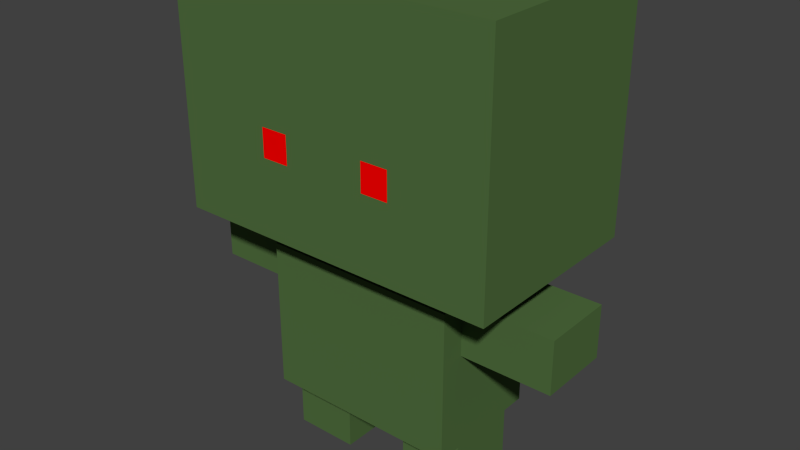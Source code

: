 # Source: zombie.blend  (saved by Blender 2.75.0; exported with 4.5.12 LTS)
import bpy
from mathutils import Matrix  # noqa: F401  (used for matrix-valued properties, if any)

bpy.ops.wm.read_factory_settings(use_empty=True)
scene = bpy.context.scene
scene.name = 'Scene'

# ---- collections
col_collection_1 = bpy.data.collections.new('Collection 1'); scene.collection.children.link(col_collection_1)

# ---- materials (node trees are filled in below, after node groups)
mat_body = bpy.data.materials.new('body')
mat_body.alpha_threshold = 0.0
mat_body.use_transparent_shadow = False
mat_body.diffuse_color = (0.08249, 0.1574, 0.04968, 1.0)
mat_body.roughness = 0.5
mat_body.specular_intensity = 0.0
mat_body.line_color = (0.0, 0.0, 0.0, 1.0)
mat_eye = bpy.data.materials.new('eye')
mat_eye.alpha_threshold = 0.0
mat_eye.use_transparent_shadow = False
mat_eye.diffuse_color = (1.0, 0.0, 0.0, 1.0)
mat_eye.roughness = 0.5
mat_eye.specular_intensity = 0.0

# ---- material node trees

# ---- world
world_world = bpy.data.worlds.new('World'); scene.world = world_world
world_world.color = (0.05088, 0.05088, 0.05088)
world_world.use_sun_shadow = False
world_world.sun_shadow_jitter_overblur = 0.0
world_world.cycles.sampling_method = 'MANUAL'
world_world.cycles.sample_map_resolution = 256

# ---- meshes
me_cube = bpy.data.meshes.new('Cube')
me_cube.from_pydata([(0.5374, 0.3203, 0.8134), (0.5374, -0.3203, 0.8134), (0.5374, 0.3203, 1.601), (0.5374, -0.3203, 1.601), (0.1344, 0.1068, 0.7134), (0.1344, 0.3203, 0.8134), (0.1344, -0.3203, 0.8134), (0.1344, 0.3203, 1.601), (0.1344, -0.3203, 1.601), (0.5374, 0.1068, 0.8134), (0.5374, -0.1068, 0.8134), (0.5374, 0.1068, 1.601), (0.5374, -0.1068, 1.601), (0.1344, -0.1068, 0.8134), (0.1344, 0.1068, 0.8134), (0.1344, 0.1068, 1.601), (0.1344, -0.1068, 1.601), (0.1344, -0.1068, 0.7134), (0.324, 0.2001, 0.7134), (0.324, -0.2001, 0.7134), (0.324, 0.2001, 0.2134), (0.324, -0.2001, 0.2134), (0.06718, 0.3203, 0.8134), (0.06718, 0.3203, 1.601), (0.06718, -0.3203, 1.601), (0.06718, 0.1068, 0.7134), (0.06718, 0.1068, 1.601), (0.06718, -0.1068, 1.601), (0.06718, -0.1068, 0.7134), (0.06718, -0.1068, 0.8134), (0.06718, -0.3203, 0.8134), (0.06718, 0.1068, 0.8134), (0.112, 0.2001, 0.7134), (0.112, -0.2001, 0.7134), (0.112, 0.2001, 0.2134), (0.112, -0.2001, 0.2134), (0.324, -0.2001, 0.5384), (0.324, 0.2001, 0.5384), (0.112, 0.2001, 0.5384), (0.112, -0.2001, 0.5384), (0.5374, 0.04983, 0.8134), (0.5374, -0.04983, 0.8134), (0.5374, 0.04983, 1.601), (0.5374, -0.04983, 1.601), (0.1344, -0.04983, 0.8134), (0.1344, 0.04983, 0.8134), (0.1344, 0.04983, 1.601), (0.1344, -0.04983, 1.601), (0.1344, -0.04983, 0.7134), (0.1344, 0.04983, 0.7134), (0.324, -0.1196, 0.7134), (0.324, 0.1196, 0.7134), (0.324, -0.1196, 0.2134), (0.324, 0.1196, 0.2134), (0.112, -0.1196, 0.2134), (0.112, 0.1196, 0.2134), (0.06718, 0.04983, 1.601), (0.06718, -0.04983, 1.601), (0.324, -0.1196, 0.5384), (0.324, 0.1196, 0.5384), (0.624, -0.1196, 0.7134), (0.624, 0.1196, 0.7134), (0.624, -0.1196, 0.5384), (0.624, 0.1196, 0.5384), (0.324, -0.1196, 0.003362), (0.324, 0.1196, 0.003362), (0.112, -0.1196, 0.003362), (0.112, 0.1196, 0.003362), (0.224, 0.3203, 0.8134), (0.224, -0.3203, 0.8134), (0.224, 0.3203, 1.601), (0.224, -0.3203, 1.601), (0.224, 0.1068, 1.601), (0.224, -0.1068, 1.601), (0.224, 0.1068, 0.8134), (0.224, -0.1068, 0.8134), (0.224, 0.04983, 0.8134), (0.224, -0.04983, 0.8134), (0.224, 0.04983, 1.601), (0.224, -0.04983, 1.601), (0.5374, 0.3203, 1.157), (0.5374, -0.3203, 1.157), (0.1344, -0.3203, 1.157), (0.1344, 0.3203, 1.157), (0.5374, 0.1068, 1.157), (0.5374, -0.1068, 1.157), (0.06718, -0.3203, 1.157), (0.06718, 0.3203, 1.157), (0.5374, 0.04983, 1.157), (0.5374, -0.04983, 1.157), (0.224, 0.3203, 1.157), (0.224, -0.3203, 1.157), (0.1344, -0.3203, 1.064), (0.5374, 0.1068, 1.064), (0.5374, -0.1068, 1.064), (0.06718, -0.3203, 1.064), (0.5374, 0.04983, 1.064), (0.5374, -0.04983, 1.064), (0.224, -0.3203, 1.064), (0.5374, 0.3203, 1.064), (0.5374, -0.3203, 1.064), (0.1344, 0.3203, 1.064), (0.06718, 0.3203, 1.064), (0.224, 0.3203, 1.064), (-0.5374, 0.3203, 0.8134), (-0.5374, -0.3203, 0.8134), (-0.5374, 0.3203, 1.601), (-0.5374, -0.3203, 1.601), (0.0, 0.3203, 0.8134), (-0.1344, 0.1068, 0.7134), (0.0, 0.3203, 1.601), (0.0, -0.3203, 1.601), (-0.1344, 0.3203, 0.8134), (-0.1344, -0.3203, 0.8134), (-0.1344, 0.3203, 1.601), (-0.1344, -0.3203, 1.601), (-0.5374, 0.1068, 0.8134), (-0.5374, -0.1068, 0.8134), (-0.5374, 0.1068, 1.601), (-0.5374, -0.1068, 1.601), (0.0, 0.1068, 1.601), (0.0, -0.1068, 1.601), (-0.1344, -0.1068, 0.8134), (-0.1344, 0.1068, 0.8134), (-0.1344, 0.1068, 1.601), (-0.1344, -0.1068, 1.601), (-0.1344, -0.1068, 0.7134), (0.0, -0.3203, 0.8134), (0.0, -0.1068, 0.8134), (0.0, 0.1068, 0.8134), (0.0, -0.1068, 0.7134), (0.0, 0.1068, 0.7134), (-0.324, 0.2001, 0.7134), (-0.324, -0.2001, 0.7134), (0.0, -0.2001, 0.7134), (0.0, 0.2001, 0.7134), (-0.324, 0.2001, 0.2134), (-0.324, -0.2001, 0.2134), (0.0, -0.2001, 0.2134), (0.0, 0.2001, 0.2134), (-0.06718, 0.3203, 0.8134), (-0.06718, 0.3203, 1.601), (-0.06718, -0.3203, 1.601), (-0.06718, 0.1068, 0.7134), (-0.06718, 0.1068, 1.601), (-0.06718, -0.1068, 1.601), (-0.06718, -0.1068, 0.7134), (-0.06718, -0.1068, 0.8134), (-0.06718, -0.3203, 0.8134), (-0.06718, 0.1068, 0.8134), (-0.112, 0.2001, 0.7134), (-0.112, -0.2001, 0.7134), (-0.112, 0.2001, 0.2134), (-0.112, -0.2001, 0.2134), (-0.324, -0.2001, 0.5384), (-0.324, 0.2001, 0.5384), (0.0, -0.2001, 0.5384), (0.0, 0.2001, 0.5384), (-0.112, 0.2001, 0.5384), (-0.112, -0.2001, 0.5384), (-0.5374, 0.04983, 0.8134), (-0.5374, -0.04983, 0.8134), (-0.5374, 0.04983, 1.601), (-0.5374, -0.04983, 1.601), (0.0, 0.04983, 1.601), (0.0, -0.04983, 1.601), (-0.1344, -0.04983, 0.8134), (-0.1344, 0.04983, 0.8134), (-0.1344, 0.04983, 1.601), (-0.1344, -0.04983, 1.601), (-0.1344, -0.04983, 0.7134), (-0.1344, 0.04983, 0.7134), (-0.324, -0.1196, 0.7134), (-0.324, 0.1196, 0.7134), (-0.324, -0.1196, 0.2134), (-0.324, 0.1196, 0.2134), (0.0, 0.1196, 0.2134), (0.0, -0.1196, 0.2134), (-0.112, -0.1196, 0.2134), (-0.112, 0.1196, 0.2134), (-0.06718, 0.04983, 1.601), (-0.06718, -0.04983, 1.601), (-0.324, -0.1196, 0.5384), (-0.324, 0.1196, 0.5384), (-0.624, -0.1196, 0.7134), (-0.624, 0.1196, 0.7134), (-0.624, -0.1196, 0.5384), (-0.624, 0.1196, 0.5384), (-0.324, -0.1196, 0.003362), (-0.324, 0.1196, 0.003362), (-0.112, -0.1196, 0.003362), (-0.112, 0.1196, 0.003362), (-0.224, 0.3203, 0.8134), (-0.224, -0.3203, 0.8134), (-0.224, 0.3203, 1.601), (-0.224, -0.3203, 1.601), (-0.224, 0.1068, 1.601), (-0.224, -0.1068, 1.601), (-0.224, 0.1068, 0.8134), (-0.224, -0.1068, 0.8134), (-0.224, 0.04983, 0.8134), (-0.224, -0.04983, 0.8134), (-0.224, 0.04983, 1.601), (-0.224, -0.04983, 1.601), (-0.5374, 0.3203, 1.157), (-0.5374, -0.3203, 1.157), (0.0, 0.3203, 1.157), (-0.1344, -0.3203, 1.157), (-0.1344, 0.3203, 1.157), (-0.5374, 0.1068, 1.157), (-0.5374, -0.1068, 1.157), (0.0, -0.3203, 1.157), (-0.06718, -0.3203, 1.157), (-0.06718, 0.3203, 1.157), (-0.5374, 0.04983, 1.157), (-0.5374, -0.04983, 1.157), (-0.224, 0.3203, 1.157), (-0.224, -0.3203, 1.157), (-0.1344, -0.3203, 1.064), (-0.5374, 0.1068, 1.064), (-0.5374, -0.1068, 1.064), (0.0, -0.3203, 1.064), (-0.06718, -0.3203, 1.064), (-0.5374, 0.04983, 1.064), (-0.5374, -0.04983, 1.064), (-0.224, -0.3203, 1.064), (-0.5374, 0.3203, 1.064), (-0.5374, -0.3203, 1.064), (0.0, 0.3203, 1.064), (-0.1344, 0.3203, 1.064), (-0.06718, 0.3203, 1.064), (-0.224, 0.3203, 1.064)], [], [(85, 12, 3, 81), (102, 22, 108, 228), (29, 128, 130, 28), (27, 121, 111, 24), (75, 69, 6, 13), (73, 16, 8, 71), (91, 71, 8, 82), (103, 68, 5, 101), (70, 7, 15, 72), (79, 47, 16, 73), (68, 74, 14, 5), (77, 75, 13, 44), (23, 110, 120, 26), (57, 165, 121, 27), (80, 2, 11, 84), (89, 43, 12, 85), (29, 30, 127, 128), (31, 14, 4, 25), (86, 24, 111, 211), (22, 31, 129, 108), (44, 13, 17, 48), (48, 17, 19, 50), (28, 130, 134, 33), (25, 4, 18, 32), (58, 36, 21, 52), (39, 156, 138, 35), (38, 37, 20, 34), (54, 35, 138, 177), (52, 21, 35, 54), (157, 38, 34, 139), (36, 39, 35, 21), (131, 25, 32, 135), (17, 28, 33, 19), (5, 14, 31, 22), (82, 8, 24, 86), (129, 31, 25, 131), (13, 6, 30, 29), (47, 57, 27, 16), (7, 23, 26, 15), (16, 27, 24, 8), (13, 29, 28, 17), (101, 5, 22, 102), (19, 33, 39, 36), (135, 32, 38, 157), (32, 18, 37, 38), (33, 134, 156, 39), (50, 19, 36, 58), (18, 51, 59, 37), (51, 50, 60, 61), (15, 26, 56, 46), (46, 56, 57, 47), (20, 53, 55, 34), (54, 55, 67, 66), (34, 55, 176, 139), (55, 54, 177, 176), (37, 59, 53, 20), (59, 58, 52, 53), (4, 49, 51, 18), (49, 48, 50, 51), (14, 45, 49, 4), (45, 44, 48, 49), (84, 11, 42, 88), (88, 42, 43, 89), (26, 120, 164, 56), (56, 164, 165, 57), (74, 76, 45, 14), (76, 77, 44, 45), (72, 15, 46, 78), (78, 46, 47, 79), (61, 60, 62, 63), (59, 51, 61, 63), (50, 58, 62, 60), (58, 59, 63, 62), (65, 64, 66, 67), (55, 53, 65, 67), (53, 52, 64, 65), (52, 54, 66, 64), (42, 78, 79, 43), (11, 72, 78, 42), (40, 41, 77, 76), (9, 40, 76, 74), (41, 10, 75, 77), (0, 9, 74, 68), (43, 79, 73, 12), (2, 70, 72, 11), (99, 0, 68, 103), (81, 3, 71, 91), (12, 73, 71, 3), (10, 1, 69, 75), (100, 81, 91, 98), (2, 80, 90, 70), (96, 88, 89, 97), (93, 84, 88, 96), (7, 83, 87, 23), (92, 82, 86, 95), (95, 86, 211, 221), (97, 89, 85, 94), (99, 80, 84, 93), (70, 90, 83, 7), (98, 91, 82, 92), (23, 87, 206, 110), (94, 85, 81, 100), (10, 94, 100, 1), (69, 98, 92, 6), (0, 99, 93, 9), (41, 97, 94, 10), (30, 95, 221, 127), (6, 92, 95, 30), (9, 93, 96, 40), (40, 96, 97, 41), (1, 100, 98, 69), (80, 99, 103, 90), (83, 101, 102, 87), (90, 103, 101, 83), (87, 102, 228, 206), (210, 205, 107, 119), (230, 228, 108, 140), (147, 146, 130, 128), (145, 142, 111, 121), (199, 122, 113, 193), (197, 195, 115, 125), (217, 207, 115, 195), (231, 229, 112, 192), (194, 196, 124, 114), (203, 197, 125, 169), (192, 112, 123, 198), (201, 166, 122, 199), (141, 144, 120, 110), (181, 145, 121, 165), (204, 209, 118, 106), (215, 210, 119, 163), (147, 128, 127, 148), (149, 143, 109, 123), (212, 211, 111, 142), (140, 108, 129, 149), (166, 170, 126, 122), (170, 172, 133, 126), (146, 151, 134, 130), (143, 150, 132, 109), (182, 174, 137, 154), (159, 153, 138, 156), (158, 152, 136, 155), (178, 177, 138, 153), (174, 178, 153, 137), (157, 139, 152, 158), (154, 137, 153, 159), (131, 135, 150, 143), (126, 133, 151, 146), (112, 140, 149, 123), (207, 212, 142, 115), (129, 131, 143, 149), (122, 147, 148, 113), (169, 125, 145, 181), (114, 124, 144, 141), (125, 115, 142, 145), (122, 126, 146, 147), (229, 230, 140, 112), (133, 154, 159, 151), (135, 157, 158, 150), (150, 158, 155, 132), (151, 159, 156, 134), (172, 182, 154, 133), (132, 155, 183, 173), (173, 185, 184, 172), (124, 168, 180, 144), (168, 169, 181, 180), (136, 152, 179, 175), (178, 190, 191, 179), (152, 139, 176, 179), (179, 176, 177, 178), (155, 136, 175, 183), (183, 175, 174, 182), (109, 132, 173, 171), (171, 173, 172, 170), (123, 109, 171, 167), (167, 171, 170, 166), (209, 214, 162, 118), (214, 215, 163, 162), (144, 180, 164, 120), (180, 181, 165, 164), (198, 123, 167, 200), (200, 167, 166, 201), (196, 202, 168, 124), (202, 203, 169, 168), (185, 187, 186, 184), (183, 187, 185, 173), (172, 184, 186, 182), (182, 186, 187, 183), (189, 191, 190, 188), (179, 191, 189, 175), (175, 189, 188, 174), (174, 188, 190, 178), (162, 163, 203, 202), (118, 162, 202, 196), (160, 200, 201, 161), (116, 198, 200, 160), (161, 201, 199, 117), (104, 192, 198, 116), (163, 119, 197, 203), (106, 118, 196, 194), (226, 231, 192, 104), (205, 217, 195, 107), (119, 107, 195, 197), (117, 199, 193, 105), (227, 225, 217, 205), (106, 194, 216, 204), (223, 224, 215, 214), (219, 223, 214, 209), (114, 141, 213, 208), (218, 222, 212, 207), (222, 221, 211, 212), (224, 220, 210, 215), (226, 219, 209, 204), (194, 114, 208, 216), (225, 218, 207, 217), (141, 110, 206, 213), (220, 227, 205, 210), (117, 105, 227, 220), (193, 113, 218, 225), (104, 116, 219, 226), (161, 117, 220, 224), (148, 127, 221, 222), (113, 148, 222, 218), (116, 160, 223, 219), (160, 161, 224, 223), (105, 193, 225, 227), (204, 216, 231, 226), (208, 213, 230, 229), (216, 208, 229, 231), (213, 206, 228, 230)])
me_cube.polygons.foreach_set('material_index', [0, 0, 0, 0, 0, 0, 0, 0, 0, 0, 0, 0, 0, 0, 0, 0, 0, 0, 0, 0, 0, 0, 0, 0, 0, 0, 0, 0, 0, 0, 0, 0, 0, 0, 0, 0, 0, 0, 0, 0, 0, 0, 0, 0, 0, 0, 0, 0, 0, 0, 0, 0, 0, 0, 0, 0, 0, 0, 0, 0, 0, 0, 0, 0, 0, 0, 0, 0, 0, 0, 0, 0, 0, 0, 0, 0, 0, 0, 0, 0, 0, 0, 0, 0, 0, 0, 0, 0, 0, 0, 0, 0, 0, 0, 0, 0, 0, 0, 0, 1, 0, 0, 0, 0, 0, 0, 0, 0, 0, 0, 0, 0, 0, 0, 0, 0, 0, 0, 0, 0, 0, 0, 0, 0, 0, 0, 0, 0, 0, 0, 0, 0, 0, 0, 0, 0, 0, 0, 0, 0, 0, 0, 0, 0, 0, 0, 0, 0, 0, 0, 0, 0, 0, 0, 0, 0, 0, 0, 0, 0, 0, 0, 0, 0, 0, 0, 0, 0, 0, 0, 0, 0, 0, 0, 0, 0, 0, 0, 0, 0, 0, 0, 0, 0, 0, 0, 0, 0, 0, 0, 0, 0, 0, 0, 0, 0, 0, 0, 0, 0, 0, 0, 0, 0, 0, 0, 0, 0, 0, 0, 0, 0, 0, 0, 1, 0, 0, 0, 0, 0, 0, 0, 0, 0, 0, 0, 0, 0, 0, 0])
_ca = me_cube.color_attributes.new('Col', 'BYTE_COLOR', 'CORNER')
_ca.data.foreach_set('color', [1.0, 1.0, 1.0, 1.0, 1.0, 1.0, 1.0, 1.0, 1.0, 1.0, 1.0, 1.0, 1.0, 1.0, 1.0, 1.0, 1.0, 1.0, 1.0, 1.0, 1.0, 1.0, 1.0, 1.0, 1.0, 1.0, 1.0, 1.0, 1.0, 1.0, 1.0, 1.0, 1.0, 1.0, 1.0, 1.0, 1.0, 1.0, 1.0, 1.0, 1.0, 1.0, 1.0, 1.0, 1.0, 1.0, 1.0, 1.0, 1.0, 1.0, 1.0, 1.0, 1.0, 1.0, 1.0, 1.0, 1.0, 1.0, 1.0, 1.0, 1.0, 1.0, 1.0, 1.0, 1.0, 1.0, 1.0, 1.0, 1.0, 1.0, 1.0, 1.0, 1.0, 1.0, 1.0, 1.0, 1.0, 1.0, 1.0, 1.0, 1.0, 1.0, 1.0, 1.0, 1.0, 1.0, 1.0, 1.0, 1.0, 1.0, 1.0, 1.0, 1.0, 1.0, 1.0, 1.0, 1.0, 1.0, 1.0, 1.0, 1.0, 1.0, 1.0, 1.0, 1.0, 1.0, 1.0, 1.0, 1.0, 1.0, 1.0, 1.0, 1.0, 1.0, 1.0, 1.0, 1.0, 1.0, 1.0, 1.0, 1.0, 1.0, 1.0, 1.0, 1.0, 1.0, 1.0, 1.0, 1.0, 1.0, 1.0, 1.0, 1.0, 1.0, 1.0, 1.0, 1.0, 1.0, 1.0, 1.0, 1.0, 1.0, 1.0, 1.0, 1.0, 1.0, 1.0, 1.0, 1.0, 1.0, 1.0, 1.0, 1.0, 1.0, 1.0, 1.0, 1.0, 1.0, 1.0, 1.0, 1.0, 1.0, 1.0, 1.0, 1.0, 1.0, 1.0, 1.0, 1.0, 1.0, 1.0, 1.0, 1.0, 1.0, 1.0, 1.0, 1.0, 1.0, 1.0, 1.0, 1.0, 1.0, 1.0, 1.0, 1.0, 1.0, 1.0, 1.0, 1.0, 1.0, 1.0, 1.0, 1.0, 1.0, 1.0, 1.0, 1.0, 1.0, 1.0, 1.0, 1.0, 1.0, 1.0, 1.0, 1.0, 1.0, 1.0, 1.0, 1.0, 1.0, 1.0, 1.0, 1.0, 1.0, 1.0, 1.0, 1.0, 1.0, 1.0, 1.0, 1.0, 1.0, 1.0, 1.0, 1.0, 1.0, 1.0, 1.0, 1.0, 1.0, 1.0, 1.0, 1.0, 1.0, 1.0, 1.0, 1.0, 1.0, 1.0, 1.0, 1.0, 1.0, 1.0, 1.0, 1.0, 1.0, 1.0, 1.0, 1.0, 1.0, 1.0, 1.0, 1.0, 1.0, 1.0, 1.0, 1.0, 1.0, 1.0, 1.0, 1.0, 1.0, 1.0, 1.0, 1.0, 1.0, 1.0, 1.0, 1.0, 1.0, 1.0, 1.0, 1.0, 1.0, 1.0, 1.0, 1.0, 1.0, 1.0, 1.0, 1.0, 1.0, 1.0, 1.0, 1.0, 1.0, 1.0, 1.0, 1.0, 1.0, 1.0, 1.0, 1.0, 1.0, 1.0, 1.0, 1.0, 1.0, 1.0, 1.0, 1.0, 1.0, 1.0, 1.0, 1.0, 1.0, 1.0, 1.0, 1.0, 1.0, 1.0, 1.0, 1.0, 1.0, 1.0, 1.0, 1.0, 1.0, 1.0, 1.0, 1.0, 1.0, 1.0, 1.0, 1.0, 1.0, 1.0, 1.0, 1.0, 1.0, 1.0, 1.0, 1.0, 1.0, 1.0, 1.0, 1.0, 1.0, 1.0, 1.0, 1.0, 1.0, 1.0, 1.0, 1.0, 1.0, 1.0, 1.0, 1.0, 1.0, 1.0, 1.0, 1.0, 1.0, 1.0, 1.0, 1.0, 1.0, 1.0, 1.0, 1.0, 1.0, 1.0, 1.0, 1.0, 1.0, 1.0, 1.0, 1.0, 1.0, 1.0, 1.0, 1.0, 1.0, 1.0, 1.0, 1.0, 1.0, 1.0, 1.0, 1.0, 1.0, 1.0, 1.0, 1.0, 1.0, 1.0, 1.0, 1.0, 1.0, 1.0, 1.0, 1.0, 1.0, 1.0, 1.0, 1.0, 1.0, 1.0, 1.0, 1.0, 1.0, 1.0, 1.0, 1.0, 1.0, 1.0, 1.0, 1.0, 1.0, 1.0, 1.0, 1.0, 1.0, 1.0, 1.0, 1.0, 1.0, 1.0, 1.0, 1.0, 1.0, 1.0, 1.0, 1.0, 1.0, 1.0, 1.0, 1.0, 1.0, 1.0, 1.0, 1.0, 1.0, 1.0, 1.0, 1.0, 1.0, 1.0, 1.0, 1.0, 1.0, 1.0, 1.0, 1.0, 1.0, 1.0, 1.0, 1.0, 1.0, 1.0, 1.0, 1.0, 1.0, 1.0, 1.0, 1.0, 1.0, 1.0, 1.0, 1.0, 1.0, 1.0, 1.0, 1.0, 1.0, 1.0, 1.0, 1.0, 1.0, 1.0, 1.0, 1.0, 1.0, 1.0, 1.0, 1.0, 1.0, 1.0, 1.0, 1.0, 1.0, 1.0, 1.0, 1.0, 1.0, 1.0, 1.0, 1.0, 1.0, 1.0, 1.0, 1.0, 1.0, 1.0, 1.0, 1.0, 1.0, 1.0, 1.0, 1.0, 1.0, 1.0, 1.0, 1.0, 1.0, 1.0, 1.0, 1.0, 1.0, 1.0, 1.0, 1.0, 1.0, 1.0, 1.0, 1.0, 1.0, 1.0, 1.0, 1.0, 1.0, 1.0, 1.0, 1.0, 1.0, 1.0, 1.0, 1.0, 1.0, 1.0, 1.0, 1.0, 1.0, 1.0, 1.0, 1.0, 1.0, 1.0, 1.0, 1.0, 1.0, 1.0, 1.0, 1.0, 1.0, 1.0, 1.0, 1.0, 1.0, 1.0, 1.0, 1.0, 1.0, 1.0, 1.0, 1.0, 1.0, 1.0, 1.0, 1.0, 1.0, 1.0, 1.0, 1.0, 1.0, 1.0, 1.0, 1.0, 1.0, 1.0, 1.0, 1.0, 1.0, 1.0, 1.0, 1.0, 1.0, 1.0, 1.0, 1.0, 1.0, 1.0, 1.0, 1.0, 1.0, 1.0, 1.0, 1.0, 1.0, 1.0, 1.0, 1.0, 1.0, 1.0, 1.0, 1.0, 1.0, 1.0, 1.0, 1.0, 1.0, 1.0, 1.0, 1.0, 1.0, 1.0, 1.0, 1.0, 1.0, 1.0, 1.0, 1.0, 1.0, 1.0, 1.0, 1.0, 1.0, 1.0, 1.0, 1.0, 1.0, 1.0, 1.0, 1.0, 1.0, 1.0, 1.0, 1.0, 1.0, 1.0, 1.0, 1.0, 1.0, 1.0, 1.0, 1.0, 1.0, 1.0, 1.0, 1.0, 1.0, 1.0, 1.0, 1.0, 1.0, 1.0, 1.0, 1.0, 1.0, 1.0, 1.0, 1.0, 1.0, 1.0, 1.0, 1.0, 1.0, 1.0, 1.0, 1.0, 1.0, 1.0, 1.0, 1.0, 1.0, 1.0, 1.0, 1.0, 1.0, 1.0, 1.0, 1.0, 1.0, 1.0, 1.0, 1.0, 1.0, 1.0, 1.0, 1.0, 1.0, 1.0, 1.0, 1.0, 1.0, 1.0, 1.0, 1.0, 1.0, 1.0, 1.0, 1.0, 1.0, 1.0, 1.0, 1.0, 1.0, 1.0, 1.0, 1.0, 1.0, 1.0, 1.0, 1.0, 1.0, 1.0, 1.0, 1.0, 1.0, 1.0, 1.0, 1.0, 1.0, 1.0, 1.0, 1.0, 1.0, 1.0, 1.0, 1.0, 1.0, 1.0, 1.0, 1.0, 1.0, 1.0, 1.0, 1.0, 1.0, 1.0, 1.0, 1.0, 1.0, 1.0, 1.0, 1.0, 1.0, 1.0, 1.0, 1.0, 1.0, 1.0, 1.0, 1.0, 1.0, 1.0, 1.0, 1.0, 1.0, 1.0, 1.0, 1.0, 1.0, 1.0, 1.0, 1.0, 1.0, 1.0, 1.0, 1.0, 1.0, 1.0, 1.0, 1.0, 1.0, 1.0, 1.0, 1.0, 1.0, 1.0, 1.0, 1.0, 1.0, 1.0, 1.0, 1.0, 1.0, 1.0, 1.0, 1.0, 1.0, 1.0, 1.0, 1.0, 1.0, 1.0, 1.0, 1.0, 1.0, 1.0, 1.0, 1.0, 1.0, 1.0, 1.0, 1.0, 1.0, 1.0, 1.0, 1.0, 1.0, 1.0, 1.0, 1.0, 1.0, 1.0, 1.0, 1.0, 1.0, 1.0, 1.0, 1.0, 1.0, 1.0, 1.0, 1.0, 1.0, 1.0, 1.0, 1.0, 1.0, 1.0, 1.0, 1.0, 1.0, 1.0, 1.0, 1.0, 1.0, 1.0, 1.0, 1.0, 1.0, 1.0, 1.0, 1.0, 1.0, 1.0, 1.0, 1.0, 1.0, 1.0, 1.0, 1.0, 1.0, 1.0, 1.0, 1.0, 1.0, 1.0, 1.0, 1.0, 1.0, 1.0, 1.0, 1.0, 1.0, 1.0, 1.0, 1.0, 1.0, 1.0, 1.0, 1.0, 1.0, 1.0, 1.0, 1.0, 1.0, 1.0, 1.0, 1.0, 1.0, 1.0, 1.0, 1.0, 1.0, 1.0, 1.0, 1.0, 1.0, 1.0, 1.0, 1.0, 1.0, 1.0, 1.0, 1.0, 1.0, 1.0, 1.0, 1.0, 1.0, 1.0, 1.0, 1.0, 1.0, 1.0, 1.0, 1.0, 1.0, 1.0, 1.0, 1.0, 1.0, 1.0, 1.0, 1.0, 1.0, 1.0, 1.0, 1.0, 1.0, 1.0, 1.0, 1.0, 1.0, 1.0, 1.0, 1.0, 1.0, 1.0, 1.0, 1.0, 1.0, 1.0, 1.0, 1.0, 1.0, 1.0, 1.0, 1.0, 1.0, 1.0, 1.0, 1.0, 1.0, 1.0, 1.0, 1.0, 1.0, 1.0, 1.0, 1.0, 1.0, 1.0, 1.0, 1.0, 1.0, 1.0, 1.0, 1.0, 1.0, 1.0, 1.0, 1.0, 1.0, 1.0, 1.0, 1.0, 1.0, 1.0, 1.0, 1.0, 1.0, 1.0, 1.0, 1.0, 1.0, 1.0, 1.0, 1.0, 1.0, 1.0, 1.0, 1.0, 1.0, 1.0, 1.0, 1.0, 1.0, 1.0, 1.0, 1.0, 1.0, 1.0, 1.0, 1.0, 1.0, 1.0, 1.0, 1.0, 1.0, 1.0, 1.0, 1.0, 1.0, 1.0, 1.0, 1.0, 1.0, 1.0, 1.0, 1.0, 1.0, 1.0, 1.0, 1.0, 1.0, 1.0, 1.0, 1.0, 1.0, 1.0, 1.0, 1.0, 1.0, 1.0, 1.0, 1.0, 1.0, 1.0, 1.0, 1.0, 1.0, 1.0, 1.0, 1.0, 1.0, 1.0, 1.0, 1.0, 1.0, 1.0, 1.0, 1.0, 1.0, 1.0, 1.0, 1.0, 1.0, 1.0, 1.0, 1.0, 1.0, 1.0, 1.0, 1.0, 1.0, 1.0, 1.0, 1.0, 1.0, 1.0, 1.0, 1.0, 1.0, 1.0, 1.0, 1.0, 1.0, 1.0, 1.0, 1.0, 1.0, 1.0, 1.0, 1.0, 1.0, 1.0, 1.0, 1.0, 1.0, 1.0, 1.0, 1.0, 1.0, 1.0, 1.0, 1.0, 1.0, 1.0, 1.0, 1.0, 1.0, 1.0, 1.0, 1.0, 1.0, 1.0, 1.0, 1.0, 1.0, 1.0, 1.0, 1.0, 1.0, 1.0, 1.0, 1.0, 1.0, 1.0, 1.0, 1.0, 1.0, 1.0, 1.0, 1.0, 1.0, 1.0, 1.0, 1.0, 1.0, 1.0, 1.0, 1.0, 1.0, 1.0, 1.0, 1.0, 1.0, 1.0, 1.0, 1.0, 1.0, 1.0, 1.0, 1.0, 1.0, 1.0, 1.0, 1.0, 1.0, 1.0, 1.0, 1.0, 1.0, 1.0, 1.0, 1.0, 1.0, 1.0, 1.0, 1.0, 1.0, 1.0, 1.0, 1.0, 1.0, 1.0, 1.0, 1.0, 1.0, 1.0, 1.0, 1.0, 1.0, 1.0, 1.0, 1.0, 1.0, 1.0, 1.0, 1.0, 1.0, 1.0, 1.0, 1.0, 1.0, 1.0, 1.0, 1.0, 1.0, 1.0, 1.0, 1.0, 1.0, 1.0, 1.0, 1.0, 1.0, 1.0, 1.0, 1.0, 1.0, 1.0, 1.0, 1.0, 1.0, 1.0, 1.0, 1.0, 1.0, 1.0, 1.0, 1.0, 1.0, 1.0, 1.0, 1.0, 1.0, 1.0, 1.0, 1.0, 1.0, 1.0, 1.0, 1.0, 1.0, 1.0, 1.0, 1.0, 1.0, 1.0, 1.0, 1.0, 1.0, 1.0, 1.0, 1.0, 1.0, 1.0, 1.0, 1.0, 1.0, 1.0, 1.0, 1.0, 1.0, 1.0, 1.0, 1.0, 1.0, 1.0, 1.0, 1.0, 1.0, 1.0, 1.0, 1.0, 1.0, 1.0, 1.0, 1.0, 1.0, 1.0, 1.0, 1.0, 1.0, 1.0, 1.0, 1.0, 1.0, 1.0, 1.0, 1.0, 1.0, 1.0, 1.0, 1.0, 1.0, 1.0, 1.0, 1.0, 1.0, 1.0, 1.0, 1.0, 1.0, 1.0, 1.0, 1.0, 1.0, 1.0, 1.0, 1.0, 1.0, 1.0, 1.0, 1.0, 1.0, 1.0, 1.0, 1.0, 1.0, 1.0, 1.0, 1.0, 1.0, 1.0, 1.0, 1.0, 1.0, 1.0, 1.0, 1.0, 1.0, 1.0, 1.0, 1.0, 1.0, 1.0, 1.0, 1.0, 1.0, 1.0, 1.0, 1.0, 1.0, 1.0, 1.0, 1.0, 1.0, 1.0, 1.0, 1.0, 1.0, 1.0, 1.0, 1.0, 1.0, 1.0, 1.0, 1.0, 1.0, 1.0, 1.0, 1.0, 1.0, 1.0, 1.0, 1.0, 1.0, 1.0, 1.0, 1.0, 1.0, 1.0, 1.0, 1.0, 1.0, 1.0, 1.0, 1.0, 1.0, 1.0, 1.0, 1.0, 1.0, 1.0, 1.0, 1.0, 1.0, 1.0, 1.0, 1.0, 1.0, 1.0, 1.0, 1.0, 1.0, 1.0, 1.0, 1.0, 1.0, 1.0, 1.0, 1.0, 1.0, 1.0, 1.0, 1.0, 1.0, 1.0, 1.0, 1.0, 1.0, 1.0, 1.0, 1.0, 1.0, 1.0, 1.0, 1.0, 1.0, 1.0, 1.0, 1.0, 1.0, 1.0, 1.0, 1.0, 1.0, 1.0, 1.0, 1.0, 1.0, 1.0, 1.0, 1.0, 1.0, 1.0, 1.0, 1.0, 1.0, 1.0, 1.0, 1.0, 1.0, 1.0, 1.0, 1.0, 1.0, 1.0, 1.0, 1.0, 1.0, 1.0, 1.0, 1.0, 1.0, 1.0, 1.0, 1.0, 1.0, 1.0, 1.0, 1.0, 1.0, 1.0, 1.0, 1.0, 1.0, 1.0, 1.0, 1.0, 1.0, 1.0, 1.0, 1.0, 1.0, 1.0, 1.0, 1.0, 1.0, 1.0, 1.0, 1.0, 1.0, 1.0, 1.0, 1.0, 1.0, 1.0, 1.0, 1.0, 1.0, 1.0, 1.0, 1.0, 1.0, 1.0, 1.0, 1.0, 1.0, 1.0, 1.0, 1.0, 1.0, 1.0, 1.0, 1.0, 1.0, 1.0, 1.0, 1.0, 1.0, 1.0, 1.0, 1.0, 1.0, 1.0, 1.0, 1.0, 1.0, 1.0, 1.0, 1.0, 1.0, 1.0, 1.0, 1.0, 1.0, 1.0, 1.0, 1.0, 1.0, 1.0, 1.0, 1.0, 1.0, 1.0, 1.0, 1.0, 1.0, 1.0, 1.0, 1.0, 1.0, 1.0, 1.0, 1.0, 1.0, 1.0, 1.0, 1.0, 1.0, 1.0, 1.0, 1.0, 1.0, 1.0, 1.0, 1.0, 1.0, 1.0, 1.0, 1.0, 1.0, 1.0, 1.0, 1.0, 1.0, 1.0, 1.0, 1.0, 1.0, 1.0, 1.0, 1.0, 1.0, 1.0, 1.0, 1.0, 1.0, 1.0, 1.0, 1.0, 1.0, 1.0, 1.0, 1.0, 1.0, 1.0, 1.0, 1.0, 1.0, 1.0, 1.0, 1.0, 1.0, 1.0, 1.0, 1.0, 1.0, 1.0, 1.0, 1.0, 1.0, 1.0, 1.0, 1.0, 1.0, 1.0, 1.0, 1.0, 1.0, 1.0, 1.0, 1.0, 1.0, 1.0, 1.0, 1.0, 1.0, 1.0, 1.0, 1.0, 1.0, 1.0, 1.0, 1.0, 1.0, 1.0, 1.0, 1.0, 1.0, 1.0, 1.0, 1.0, 1.0, 1.0, 1.0, 1.0, 1.0, 1.0, 1.0, 1.0, 1.0, 1.0, 1.0, 1.0, 1.0, 1.0, 1.0, 1.0, 1.0, 1.0, 1.0, 1.0, 1.0, 1.0, 1.0, 1.0, 1.0, 1.0, 1.0, 1.0, 1.0, 1.0, 1.0, 1.0, 1.0, 1.0, 1.0, 1.0, 1.0, 1.0, 1.0, 1.0, 1.0, 1.0, 1.0, 1.0, 1.0, 1.0, 1.0, 1.0, 1.0, 1.0, 1.0, 1.0, 1.0, 1.0, 1.0, 1.0, 1.0, 1.0, 1.0, 1.0, 1.0, 1.0, 1.0, 1.0, 1.0, 1.0, 1.0, 1.0, 1.0, 1.0, 1.0, 1.0, 1.0, 1.0, 1.0, 1.0, 1.0, 1.0, 1.0, 1.0, 1.0, 1.0, 1.0, 1.0, 1.0, 1.0, 1.0, 1.0, 1.0, 1.0, 1.0, 1.0, 1.0, 1.0, 1.0, 1.0, 1.0, 1.0, 1.0, 1.0, 1.0, 1.0, 1.0, 1.0, 1.0, 1.0, 1.0, 1.0, 1.0, 1.0, 1.0, 1.0, 1.0, 1.0, 1.0, 1.0, 1.0, 1.0, 1.0, 1.0, 1.0, 1.0, 1.0, 1.0, 1.0, 1.0, 1.0, 1.0, 1.0, 1.0, 1.0, 1.0, 1.0, 1.0, 1.0, 1.0, 1.0, 1.0, 1.0, 1.0, 1.0, 1.0, 1.0, 1.0, 1.0, 1.0, 1.0, 1.0, 1.0, 1.0, 1.0, 1.0, 1.0, 1.0, 1.0, 1.0, 1.0, 1.0, 1.0, 1.0, 1.0, 1.0, 1.0, 1.0, 1.0, 1.0, 1.0, 1.0, 1.0, 1.0, 1.0, 1.0, 1.0, 1.0, 1.0, 1.0, 1.0, 1.0, 1.0, 1.0, 1.0, 1.0, 1.0, 1.0, 1.0, 1.0, 1.0, 1.0, 1.0, 1.0, 1.0, 1.0, 1.0, 1.0, 1.0, 1.0, 1.0, 1.0, 1.0, 1.0, 1.0, 1.0, 1.0, 1.0, 1.0, 1.0, 1.0, 1.0, 1.0, 1.0, 1.0, 1.0, 1.0, 1.0, 1.0, 1.0, 1.0, 1.0, 1.0, 1.0, 1.0, 1.0, 1.0, 1.0, 1.0, 1.0, 1.0, 1.0, 1.0, 1.0, 1.0, 1.0, 1.0, 1.0, 1.0, 1.0, 1.0, 1.0, 1.0, 1.0, 1.0, 1.0, 1.0, 1.0, 1.0, 1.0, 1.0, 1.0, 1.0, 1.0, 1.0, 1.0, 1.0, 1.0, 1.0, 1.0, 1.0, 1.0, 1.0, 1.0, 1.0, 1.0, 1.0, 1.0, 1.0, 1.0, 1.0, 1.0, 1.0, 1.0, 1.0, 1.0, 1.0, 1.0, 1.0, 1.0, 1.0, 1.0, 1.0, 1.0, 1.0, 1.0, 1.0, 1.0, 1.0, 1.0, 1.0, 1.0, 1.0, 1.0, 1.0, 1.0, 1.0, 1.0, 1.0, 1.0, 1.0, 1.0, 1.0, 1.0, 1.0, 1.0, 1.0, 1.0, 1.0, 1.0, 1.0, 1.0, 1.0, 1.0, 1.0, 1.0, 1.0, 1.0, 1.0, 1.0, 1.0, 1.0, 1.0, 1.0, 1.0, 1.0, 1.0, 1.0, 1.0, 1.0, 1.0, 1.0, 1.0, 1.0, 1.0, 1.0, 1.0, 1.0, 1.0, 1.0, 1.0, 1.0, 1.0, 1.0, 1.0, 1.0, 1.0, 1.0, 1.0, 1.0, 1.0, 1.0, 1.0, 1.0, 1.0, 1.0, 1.0, 1.0, 1.0, 1.0, 1.0, 1.0, 1.0, 1.0, 1.0, 1.0, 1.0, 1.0, 1.0, 1.0, 1.0, 1.0, 1.0, 1.0, 1.0, 1.0, 1.0, 1.0, 1.0, 1.0, 1.0, 1.0, 1.0, 1.0, 1.0, 1.0, 1.0, 1.0, 1.0, 1.0, 1.0, 1.0, 1.0, 1.0, 1.0, 1.0, 1.0, 1.0, 1.0, 1.0, 1.0, 1.0, 1.0, 1.0, 1.0, 1.0, 1.0, 1.0, 1.0, 1.0, 1.0, 1.0, 1.0, 1.0, 1.0, 1.0, 1.0, 1.0, 1.0, 1.0, 1.0, 1.0, 1.0, 1.0, 1.0, 1.0, 1.0, 1.0, 1.0, 1.0, 1.0, 1.0, 1.0, 1.0, 1.0, 1.0, 1.0, 1.0, 1.0, 1.0, 1.0, 1.0, 1.0, 1.0, 1.0, 1.0, 1.0, 1.0, 1.0, 1.0, 1.0, 1.0, 1.0, 1.0, 1.0, 1.0, 1.0, 1.0, 1.0, 1.0, 1.0, 1.0, 1.0, 1.0, 1.0, 1.0, 1.0, 1.0, 1.0, 1.0, 1.0, 1.0, 1.0, 1.0, 1.0, 1.0, 1.0, 1.0, 1.0, 1.0, 1.0, 1.0, 1.0, 1.0, 1.0, 1.0, 1.0, 1.0, 1.0, 1.0, 1.0, 1.0, 1.0, 1.0, 1.0, 1.0, 1.0, 1.0, 1.0, 1.0, 1.0, 1.0, 1.0, 1.0, 1.0, 1.0, 1.0, 1.0, 1.0, 1.0, 1.0, 1.0, 1.0, 1.0, 1.0, 1.0, 1.0, 1.0, 1.0, 1.0, 1.0, 1.0, 1.0, 1.0, 1.0, 1.0, 1.0, 1.0, 1.0, 1.0, 1.0, 1.0, 1.0, 1.0, 1.0, 1.0, 1.0, 1.0, 1.0, 1.0, 1.0, 1.0, 1.0, 1.0, 1.0, 1.0, 1.0, 1.0, 1.0, 1.0, 1.0, 1.0, 1.0, 1.0, 1.0, 1.0, 1.0, 1.0, 1.0, 1.0, 1.0, 1.0, 1.0, 1.0, 1.0, 1.0, 1.0, 1.0, 1.0, 1.0, 1.0, 1.0, 1.0, 1.0, 1.0, 1.0, 1.0, 1.0, 1.0, 1.0, 1.0, 1.0, 1.0, 1.0, 1.0, 1.0, 1.0, 1.0, 1.0, 1.0, 1.0, 1.0, 1.0, 1.0, 1.0, 1.0, 1.0, 1.0, 1.0, 1.0, 1.0, 1.0, 1.0, 1.0, 1.0, 1.0, 1.0, 1.0, 1.0, 1.0, 1.0, 1.0, 1.0, 1.0, 1.0, 1.0, 1.0, 1.0, 1.0, 1.0, 1.0, 1.0, 1.0, 1.0, 1.0, 1.0, 1.0, 1.0, 1.0, 1.0, 1.0, 1.0, 1.0, 1.0, 1.0, 1.0, 1.0, 1.0, 1.0, 1.0, 1.0, 1.0, 1.0, 1.0, 1.0, 1.0, 1.0, 1.0, 1.0, 1.0, 1.0, 1.0, 1.0, 1.0, 1.0, 1.0, 1.0, 1.0, 1.0, 1.0, 1.0, 1.0, 1.0, 1.0, 1.0, 1.0, 1.0, 1.0, 1.0, 1.0, 1.0, 1.0, 1.0, 1.0, 1.0, 1.0, 1.0, 1.0, 1.0, 1.0, 1.0, 1.0, 1.0, 1.0, 1.0, 1.0, 1.0, 1.0, 1.0, 1.0, 1.0, 1.0, 1.0, 1.0, 1.0, 1.0, 1.0, 1.0, 1.0, 1.0, 1.0, 1.0, 1.0, 1.0, 1.0, 1.0, 1.0, 1.0, 1.0, 1.0, 1.0, 1.0, 1.0, 1.0, 1.0, 1.0, 1.0, 1.0, 1.0, 1.0, 1.0, 1.0, 1.0, 1.0, 1.0, 1.0, 1.0, 1.0, 1.0, 1.0, 1.0, 1.0, 1.0, 1.0, 1.0, 1.0, 1.0, 1.0, 1.0, 1.0, 1.0, 1.0, 1.0, 1.0, 1.0, 1.0, 1.0, 1.0, 1.0, 1.0, 1.0, 1.0, 1.0, 1.0, 1.0, 1.0, 1.0, 1.0, 1.0, 1.0, 1.0, 1.0, 1.0, 1.0, 1.0, 1.0, 1.0, 1.0, 1.0, 1.0, 1.0, 1.0, 1.0, 1.0, 1.0, 1.0, 1.0, 1.0, 1.0, 1.0, 1.0, 1.0, 1.0, 1.0, 1.0, 1.0, 1.0, 1.0, 1.0, 1.0, 1.0, 1.0, 1.0, 1.0, 1.0, 1.0, 1.0, 1.0, 1.0, 1.0, 1.0, 1.0, 1.0, 1.0, 1.0, 1.0, 1.0, 1.0, 1.0, 1.0, 1.0, 1.0, 1.0, 1.0, 1.0, 1.0, 1.0, 1.0, 1.0, 1.0, 1.0, 1.0, 1.0, 1.0, 1.0, 1.0, 1.0, 1.0, 1.0, 1.0, 1.0, 1.0, 1.0, 1.0, 1.0, 1.0, 1.0, 1.0, 1.0, 1.0, 1.0, 1.0, 1.0, 1.0, 1.0, 1.0, 1.0, 1.0, 1.0, 1.0, 1.0, 1.0, 1.0, 1.0, 1.0, 1.0, 1.0, 1.0, 1.0, 1.0, 1.0, 1.0, 1.0, 1.0, 1.0, 1.0, 1.0, 1.0, 1.0, 1.0, 1.0, 1.0, 1.0, 1.0, 1.0, 1.0, 1.0, 1.0, 1.0, 1.0, 1.0, 1.0, 1.0, 1.0, 1.0, 1.0, 1.0, 1.0, 1.0, 1.0, 1.0, 1.0, 1.0, 1.0, 1.0, 1.0, 1.0, 1.0, 1.0, 1.0, 1.0, 1.0, 1.0, 1.0, 1.0, 1.0, 1.0, 1.0, 1.0, 1.0, 1.0, 1.0, 1.0, 1.0, 1.0, 1.0, 1.0, 1.0, 1.0, 1.0, 1.0, 1.0, 1.0, 1.0, 1.0, 1.0, 1.0, 1.0, 1.0, 1.0, 1.0, 1.0, 1.0, 1.0, 1.0, 1.0, 1.0, 1.0, 1.0, 1.0, 1.0, 1.0, 1.0, 1.0, 1.0, 1.0, 1.0, 1.0, 1.0, 1.0, 1.0, 1.0, 1.0, 1.0, 1.0, 1.0, 1.0, 1.0, 1.0, 1.0, 1.0, 1.0, 1.0, 1.0, 1.0, 1.0, 1.0, 1.0, 1.0, 1.0, 1.0, 1.0, 1.0, 1.0, 1.0, 1.0, 1.0, 1.0, 1.0, 1.0, 1.0, 1.0, 1.0, 1.0, 1.0, 1.0, 1.0, 1.0, 1.0, 1.0, 1.0, 1.0, 1.0, 1.0, 1.0, 1.0, 1.0, 1.0, 1.0, 1.0, 1.0, 1.0, 1.0, 1.0, 1.0, 1.0, 1.0, 1.0, 1.0, 1.0, 1.0, 1.0, 1.0, 1.0, 1.0, 1.0, 1.0, 1.0, 1.0, 1.0, 1.0, 1.0, 1.0, 1.0, 1.0, 1.0, 1.0, 1.0, 1.0, 1.0, 1.0, 1.0, 1.0, 1.0, 1.0, 1.0, 1.0, 1.0, 1.0, 1.0, 1.0, 1.0, 1.0, 1.0, 1.0, 1.0, 1.0, 1.0, 1.0, 1.0, 1.0, 1.0, 1.0, 1.0, 1.0, 1.0, 1.0, 1.0, 1.0, 1.0, 1.0, 1.0, 1.0, 1.0, 1.0, 1.0, 1.0, 1.0, 1.0, 1.0, 1.0, 1.0, 1.0, 1.0, 1.0, 1.0, 1.0, 1.0, 1.0, 1.0, 1.0, 1.0, 1.0, 1.0, 1.0, 1.0, 1.0, 1.0, 1.0, 1.0, 1.0, 1.0, 1.0, 1.0, 1.0, 1.0, 1.0, 1.0, 1.0, 1.0, 1.0, 1.0, 1.0, 1.0, 1.0, 1.0, 1.0, 1.0, 1.0, 1.0, 1.0, 1.0, 1.0, 1.0, 1.0, 1.0, 1.0, 1.0, 1.0, 1.0, 1.0, 1.0, 1.0, 1.0, 1.0, 1.0, 1.0, 1.0, 1.0, 1.0, 1.0, 1.0, 1.0, 1.0, 1.0, 1.0, 1.0, 1.0, 1.0, 1.0, 1.0, 1.0, 1.0, 1.0, 1.0, 1.0, 1.0, 1.0, 1.0, 1.0, 1.0, 1.0, 1.0, 1.0, 1.0, 1.0, 1.0, 1.0, 1.0, 1.0, 1.0, 1.0, 1.0, 1.0, 1.0, 1.0, 1.0, 1.0, 1.0, 1.0, 1.0, 1.0, 1.0, 1.0, 1.0, 1.0, 1.0, 1.0, 1.0, 1.0, 1.0, 1.0, 1.0, 1.0, 1.0, 1.0, 1.0, 1.0, 1.0, 1.0, 1.0, 1.0, 1.0, 1.0, 1.0, 1.0, 1.0, 1.0, 1.0, 1.0, 1.0, 1.0, 1.0, 1.0, 1.0, 1.0, 1.0, 1.0, 1.0, 1.0, 1.0, 1.0, 1.0, 1.0, 1.0, 1.0, 1.0, 1.0, 1.0, 1.0, 1.0, 1.0, 1.0, 1.0, 1.0, 1.0, 1.0, 1.0, 1.0, 1.0, 1.0, 1.0, 1.0, 1.0, 1.0, 1.0, 1.0, 1.0, 1.0, 1.0, 1.0, 1.0, 1.0, 1.0, 1.0, 1.0, 1.0, 1.0, 1.0, 1.0, 1.0, 1.0, 1.0, 1.0, 1.0, 1.0, 1.0, 1.0, 1.0, 1.0, 1.0, 1.0, 1.0, 1.0, 1.0, 1.0, 1.0, 1.0, 1.0, 1.0, 1.0, 1.0, 1.0, 1.0, 1.0, 1.0, 1.0, 1.0, 1.0, 1.0, 1.0, 1.0, 1.0, 1.0, 1.0, 1.0, 1.0, 1.0, 1.0, 1.0, 1.0, 1.0, 1.0, 1.0, 1.0, 1.0, 1.0, 1.0, 1.0, 1.0, 1.0, 1.0, 1.0, 1.0, 1.0, 1.0, 1.0, 1.0, 1.0, 1.0, 1.0, 1.0, 1.0, 1.0, 1.0, 1.0, 1.0, 1.0, 1.0, 1.0, 1.0, 1.0, 1.0, 1.0, 1.0, 1.0, 1.0, 1.0, 1.0, 1.0, 1.0, 1.0, 1.0, 1.0, 1.0, 1.0, 1.0, 1.0, 1.0, 1.0, 1.0, 1.0, 1.0, 1.0, 1.0, 1.0, 1.0, 1.0, 1.0, 1.0, 1.0, 1.0, 1.0, 1.0, 1.0, 1.0, 1.0, 1.0, 1.0, 1.0, 1.0, 1.0, 1.0, 1.0, 1.0, 1.0, 1.0, 1.0, 1.0, 1.0, 1.0, 1.0, 1.0, 1.0, 1.0, 1.0, 1.0, 1.0, 1.0, 1.0, 1.0, 1.0, 1.0, 1.0, 1.0, 1.0, 1.0, 1.0, 1.0, 1.0, 1.0, 1.0, 1.0, 1.0, 1.0, 1.0, 1.0, 1.0, 1.0, 1.0, 1.0, 1.0, 1.0, 1.0, 1.0, 1.0, 1.0, 1.0, 1.0, 1.0, 1.0, 1.0, 1.0, 1.0, 1.0, 1.0, 1.0, 1.0, 1.0, 1.0, 1.0, 1.0, 1.0, 1.0, 1.0, 1.0, 1.0, 1.0, 1.0, 1.0, 1.0, 1.0, 1.0, 1.0, 1.0, 1.0, 1.0, 1.0, 1.0, 1.0, 1.0, 1.0, 1.0, 1.0, 1.0, 1.0, 1.0, 1.0, 1.0, 1.0, 1.0, 1.0, 1.0, 1.0, 1.0, 1.0, 1.0, 1.0, 1.0, 1.0, 1.0, 1.0, 1.0, 1.0, 1.0, 1.0, 1.0, 1.0, 1.0, 1.0, 1.0, 1.0, 1.0, 1.0, 1.0, 1.0, 1.0, 1.0, 1.0, 1.0, 1.0, 1.0, 1.0, 1.0, 1.0, 1.0, 1.0, 1.0, 1.0, 1.0, 1.0, 1.0, 1.0, 1.0, 1.0, 1.0, 1.0, 1.0, 1.0, 1.0, 1.0, 1.0, 1.0, 1.0, 1.0, 1.0, 1.0, 1.0, 1.0, 1.0, 1.0, 1.0, 1.0, 1.0, 1.0, 1.0, 1.0, 1.0, 1.0, 1.0, 1.0, 1.0, 1.0, 1.0, 1.0, 1.0, 1.0, 1.0, 1.0, 1.0, 1.0, 1.0, 1.0, 1.0, 1.0, 1.0, 1.0, 1.0, 1.0, 1.0, 1.0, 1.0, 1.0, 1.0, 1.0, 1.0, 1.0, 1.0, 1.0, 1.0, 1.0, 1.0, 1.0, 1.0, 1.0, 1.0, 1.0, 1.0, 1.0, 1.0, 1.0, 1.0, 1.0, 1.0, 1.0, 1.0, 1.0, 1.0, 1.0, 1.0, 1.0, 1.0, 1.0, 1.0, 1.0, 1.0, 1.0, 1.0, 1.0, 1.0, 1.0, 1.0, 1.0, 1.0, 1.0, 1.0, 1.0, 1.0, 1.0, 1.0, 1.0, 1.0, 1.0, 1.0, 1.0, 1.0, 1.0, 1.0, 1.0, 1.0, 1.0, 1.0, 1.0, 1.0, 1.0, 1.0, 1.0, 1.0, 1.0, 1.0, 1.0, 1.0, 1.0, 1.0, 1.0, 1.0, 1.0, 1.0, 1.0, 1.0, 1.0, 1.0, 1.0, 1.0, 1.0, 1.0, 1.0, 1.0, 1.0, 1.0, 1.0, 1.0, 1.0, 1.0, 1.0, 1.0, 1.0, 1.0, 1.0, 1.0, 1.0, 1.0, 1.0, 1.0, 1.0, 1.0, 1.0, 1.0, 1.0, 1.0, 1.0, 1.0, 1.0, 1.0, 1.0, 1.0, 1.0, 1.0, 1.0, 1.0, 1.0, 1.0, 1.0, 1.0, 1.0, 1.0, 1.0, 1.0, 1.0, 1.0, 1.0, 1.0, 1.0, 1.0, 1.0, 1.0, 1.0, 1.0, 1.0, 1.0, 1.0, 1.0, 1.0, 1.0, 1.0, 1.0, 1.0, 1.0, 1.0, 1.0, 1.0, 1.0, 1.0, 1.0, 1.0, 1.0, 1.0, 1.0, 1.0, 1.0, 1.0, 1.0, 1.0, 1.0, 1.0, 1.0, 1.0, 1.0, 1.0, 1.0, 1.0, 1.0, 1.0, 1.0, 1.0, 1.0, 1.0, 1.0, 1.0, 1.0, 1.0, 1.0, 1.0, 1.0, 1.0, 1.0, 1.0, 1.0, 1.0, 1.0, 1.0, 1.0, 1.0, 1.0, 1.0, 1.0, 1.0, 1.0, 1.0, 1.0, 1.0, 1.0, 1.0, 1.0, 1.0, 1.0, 1.0, 1.0, 1.0, 1.0, 1.0, 1.0, 1.0, 1.0, 1.0, 1.0, 1.0, 1.0, 1.0, 1.0, 1.0, 1.0, 1.0, 1.0, 1.0, 1.0, 1.0, 1.0, 1.0, 1.0, 1.0, 1.0, 1.0, 1.0, 1.0, 1.0, 1.0, 1.0, 1.0, 1.0, 1.0, 1.0, 1.0, 1.0, 1.0, 1.0, 1.0, 1.0, 1.0, 1.0, 1.0, 1.0, 1.0, 1.0, 1.0, 1.0, 1.0, 1.0, 1.0, 1.0, 1.0, 1.0, 1.0, 1.0, 1.0, 1.0, 1.0, 1.0, 1.0, 1.0, 1.0, 1.0, 1.0, 1.0, 1.0, 1.0, 1.0, 1.0, 1.0, 1.0, 1.0, 1.0, 1.0, 1.0, 1.0, 1.0, 1.0, 1.0, 1.0, 1.0, 1.0, 1.0, 1.0, 1.0, 1.0, 1.0, 1.0, 1.0, 1.0, 1.0, 1.0, 1.0, 1.0, 1.0, 1.0, 1.0, 1.0, 1.0, 1.0, 1.0, 1.0, 1.0, 1.0, 1.0, 1.0, 1.0, 1.0, 1.0, 1.0, 1.0, 1.0, 1.0, 1.0, 1.0, 1.0, 1.0, 1.0, 1.0, 1.0, 1.0, 1.0, 1.0, 1.0, 1.0, 1.0, 1.0, 1.0, 1.0, 1.0, 1.0, 1.0, 1.0, 1.0, 1.0, 1.0, 1.0, 1.0, 1.0, 1.0, 1.0, 1.0, 1.0, 1.0, 1.0, 1.0, 1.0, 1.0, 1.0, 1.0, 1.0, 1.0, 1.0, 1.0, 1.0, 1.0, 1.0, 1.0, 1.0, 1.0, 1.0, 1.0, 1.0, 1.0, 1.0, 1.0, 1.0, 1.0, 1.0, 1.0, 1.0, 1.0, 1.0, 1.0, 1.0, 1.0, 1.0, 1.0, 1.0, 1.0, 1.0, 1.0, 1.0, 1.0, 1.0, 1.0, 1.0, 1.0, 1.0, 1.0, 1.0, 1.0, 1.0, 1.0, 1.0, 1.0, 1.0, 1.0, 1.0, 1.0, 1.0, 1.0, 1.0, 1.0, 1.0, 1.0, 1.0, 1.0, 1.0, 1.0, 1.0, 1.0, 1.0, 1.0, 1.0, 1.0, 1.0, 1.0, 1.0, 1.0, 1.0, 1.0, 1.0, 1.0, 1.0, 1.0, 1.0, 1.0, 1.0, 1.0, 1.0, 1.0, 1.0, 1.0, 1.0, 1.0, 1.0, 1.0, 1.0, 1.0, 1.0, 1.0, 1.0, 1.0, 1.0, 1.0, 1.0, 1.0, 1.0, 1.0, 1.0, 1.0, 1.0, 1.0, 1.0, 1.0, 1.0, 1.0, 1.0, 1.0, 1.0, 1.0, 1.0, 1.0, 1.0, 1.0, 1.0, 1.0, 1.0, 1.0, 1.0, 1.0, 1.0, 1.0, 1.0, 1.0, 1.0, 1.0, 1.0, 1.0, 1.0, 1.0, 1.0, 1.0, 1.0, 1.0, 1.0, 1.0, 1.0, 1.0, 1.0, 1.0, 1.0, 1.0, 1.0, 1.0, 1.0, 1.0, 1.0, 1.0, 1.0, 1.0, 1.0, 1.0, 1.0, 1.0, 1.0, 1.0, 1.0, 1.0, 1.0, 1.0, 1.0, 1.0, 1.0, 1.0, 1.0, 1.0, 1.0, 1.0, 1.0, 1.0, 1.0, 1.0, 1.0, 1.0, 1.0, 1.0, 1.0, 1.0, 1.0, 1.0, 1.0, 1.0])
me_cube.materials.append(mat_body)
me_cube.materials.append(mat_eye)
me_cube.use_remesh_preserve_volume = False
me_cube.use_remesh_preserve_attributes = False
me_cube.use_mirror_vertex_groups = False
me_cube.update()
arm_armature = bpy.data.armatures.new('Armature')  # bones are not reproduced

# ---- objects
ob_armature = bpy.data.objects.new('Armature', arm_armature)
ob_models = bpy.data.objects.new('models', me_cube)

# ---- transforms, parenting, visibility, modifiers, constraints
ob_armature.location = (0.0, 0.0, 0.0)
ob_armature.show_in_front = True
ob_armature.lineart.crease_threshold = 0.0
ob_models.parent = ob_armature
ob_models.location = (0.0, 0.0, 0.0)
ob_models.scale = (1.3, 1.3, 1.3)
ob_models.lock_rotations_4d = False
ob_models.empty_display_type = 'ARROWS'
ob_models.lineart.crease_threshold = 0.0
_vg = ob_models.vertex_groups.new(name='body')
for _i, _w in zip([4, 5, 6, 9, 10, 13, 14, 17, 18, 19, 20, 21, 22, 25, 28, 29, 30, 31, 32, 33, 34, 35, 36, 37, 38, 39, 40, 41, 44, 45, 48, 49, 50, 51, 52, 53, 54, 55, 58, 59, 66, 67, 68, 69, 74, 75, 76, 77, 108, 109, 112, 113, 116, 117, 122, 123, 126, 127, 128, 129, 130, 131, 132, 133, 134, 135, 136, 137, 138, 139, 140, 143, 146, 147, 148, 149, 150, 151, 152, 153, 154, 155, 156, 157, 158, 159, 160, 161, 166, 167, 170, 171, 172, 173, 174, 175, 176, 177, 178, 179, 182, 183, 190, 191, 192, 193, 198, 199, 200, 201], [0.257, 0.01934, 0.02305, 0.003167, 0.004333, 0.07678, 0.06774, 0.3282, 0.2026, 0.1177, 0.1907, 0.1224, 0.02023, 0.2567, 0.2144, 0.06117, 0.02273, 0.06328, 0.5102, 0.5541, 0.5902, 0.5744, 0.1517, 0.2435, 0.7363, 0.7274, 0.004215, 0.004834, 0.07044, 0.0634, 0.1716, 0.1374, 0.03714, 0.06234, 0.05012, 0.06911, 0.2555, 0.2682, 0.05129, 0.07505, 0.0377, 0.03967, 0.01468, 0.01832, 0.05212, 0.05576, 0.05385, 0.05604, 0.01991, 0.257, 0.01934, 0.02305, 0.003167, 0.004333, 0.07678, 0.06774, 0.3282, 0.02194, 0.04835, 0.05283, 0.1693, 0.2006, 0.2026, 0.1177, 0.582, 0.4668, 0.1907, 0.1224, 0.6963, 0.7054, 0.02023, 0.2567, 0.2144, 0.06117, 0.02273, 0.06328, 0.5102, 0.5541, 0.5902, 0.5744, 0.1517, 0.2435, 0.8074, 0.8036, 0.7363, 0.7274, 0.004215, 0.004834, 0.07044, 0.0634, 0.1716, 0.1374, 0.03714, 0.06234, 0.05012, 0.06911, 0.6038, 0.597, 0.2555, 0.2682, 0.05129, 0.07505, 0.0377, 0.03967, 0.01468, 0.01832, 0.05212, 0.05576, 0.05385, 0.05604]): _vg.add([_i], _w, 'REPLACE')
_vg = ob_models.vertex_groups.new(name='head')
for _i, _w in zip([0, 1, 2, 3, 4, 5, 6, 7, 8, 9, 10, 11, 12, 13, 14, 15, 16, 17, 18, 19, 22, 23, 24, 25, 26, 27, 28, 29, 30, 31, 32, 33, 37, 38, 39, 40, 41, 42, 43, 44, 45, 46, 47, 48, 49, 50, 51, 56, 57, 68, 69, 70, 71, 72, 73, 74, 75, 76, 77, 78, 79, 80, 81, 82, 83, 84, 85, 86, 87, 88, 89, 90, 91, 92, 93, 94, 95, 96, 97, 98, 99, 100, 101, 102, 103, 104, 105, 106, 107, 108, 109, 110, 111, 112, 113, 114, 115, 116, 117, 118, 119, 120, 121, 122, 123, 124, 125, 126, 127, 128, 129, 130, 131, 132, 133, 134, 135, 140, 141, 142, 143, 144, 145, 146, 147, 148, 149, 150, 151, 155, 156, 157, 158, 159, 160, 161, 162, 163, 164, 165, 166, 167, 168, 169, 170, 171, 172, 173, 180, 181, 192, 193, 194, 195, 196, 197, 198, 199, 200, 201, 202, 203, 204, 205, 206, 207, 208, 209, 210, 211, 212, 213, 214, 215, 216, 217, 218, 219, 220, 221, 222, 223, 224, 225, 226, 227, 228, 229, 230, 231], [0.9631, 0.9621, 0.9937, 1.0, 0.5566, 0.9451, 0.9425, 0.996, 1.0, 0.9561, 0.9554, 1.0, 1.0, 0.8791, 0.8888, 0.9973, 0.9973, 0.5041, 0.08292, 0.05203, 0.9456, 0.9961, 1.0, 0.6853, 0.9975, 0.9974, 0.7017, 0.9094, 0.9434, 0.9107, 0.3007, 0.255, 0.01997, 0.06197, 0.04879, 0.9552, 0.9549, 0.9996, 0.9994, 0.8761, 0.8842, 0.9974, 0.9974, 0.6676, 0.7089, 0.05947, 0.0655, 0.9976, 0.9976, 0.9477, 0.9454, 0.9956, 1.0, 0.9969, 0.9969, 0.913, 0.909, 0.9088, 0.9063, 0.997, 0.997, 0.9873, 1.0, 0.99, 0.9904, 0.9871, 0.987, 0.9905, 0.9909, 0.9871, 0.987, 0.9895, 0.9891, 0.9832, 0.9817, 0.9815, 0.9838, 0.9816, 0.9815, 0.9823, 0.9826, 0.9845, 0.9838, 0.9844, 0.983, 0.9631, 0.9621, 1.0, 0.9937, 0.9463, 0.5566, 0.9962, 1.0, 0.9451, 0.9425, 0.996, 1.0, 0.9561, 0.9554, 1.0, 0.996, 0.9975, 0.9975, 0.8791, 0.8888, 0.9973, 0.9973, 0.5041, 0.9443, 0.9293, 0.9281, 0.7768, 0.7524, 0.08292, 0.05203, 0.3006, 0.393, 0.9456, 0.9961, 1.0, 0.6853, 0.9975, 0.9974, 0.7017, 0.9094, 0.9434, 0.9107, 0.3007, 0.255, 0.01997, 0.05029, 0.06435, 0.06197, 0.04879, 0.9552, 0.9549, 1.0, 0.9993, 0.9976, 0.9976, 0.8761, 0.8842, 0.9974, 0.9974, 0.6676, 0.7089, 0.05947, 0.0655, 0.9976, 0.9976, 0.9477, 0.9454, 0.9956, 1.0, 0.9969, 0.9969, 0.913, 0.909, 0.9088, 0.9063, 0.997, 0.997, 0.9873, 0.9871, 0.9911, 0.99, 0.9904, 0.9871, 0.987, 0.9907, 0.9905, 0.9909, 0.9871, 0.987, 0.9895, 0.9891, 0.9832, 0.9817, 0.9815, 0.9841, 0.9838, 0.9816, 0.9815, 0.9823, 0.9826, 0.9823, 0.9847, 0.9838, 0.9844, 0.983]): _vg.add([_i], _w, 'REPLACE')
_vg = ob_models.vertex_groups.new(name='l_arm')
for _i, _w in zip([4, 13, 14, 17, 18, 19, 20, 21, 25, 28, 32, 33, 34, 35, 36, 37, 38, 39, 44, 45, 48, 49, 50, 51, 52, 53, 58, 59, 60, 61, 62, 63, 74, 75, 76, 77, 130, 134, 135, 156, 157], [0.1706, 0.02636, 0.02524, 0.1543, 0.6728, 0.8074, 0.1083, 0.08679, 0.03337, 0.06586, 0.1504, 0.1587, 0.01207, 0.009051, 0.7452, 0.6031, 0.128, 0.1531, 0.04755, 0.04523, 0.1529, 0.1451, 0.8852, 0.856, 0.05781, 0.06369, 0.8725, 0.8364, 0.9878, 0.9852, 0.9875, 0.9847, 0.009923, 0.01057, 0.01513, 0.01562, 0.0001226, 0.05215, 0.06039, 0.05086, 0.03868]): _vg.add([_i], _w, 'REPLACE')
_vg = ob_models.vertex_groups.new(name='l_leg')
for _i, _w in zip([18, 20, 21, 34, 35, 36, 37, 38, 39, 52, 53, 54, 55, 58, 59, 64, 65, 66, 67, 138, 139, 152, 153, 176, 177, 178, 179], [0.01876, 0.6767, 0.7759, 0.3155, 0.3343, 0.0788, 0.1082, 0.04219, 0.0338, 0.8845, 0.8569, 0.6785, 0.6631, 0.06246, 0.06926, 0.9729, 0.9689, 0.9435, 0.9423, 0.1364, 0.1307, 0.04964, 0.05038, 0.1899, 0.1939, 0.04521, 0.04646]): _vg.add([_i], _w, 'REPLACE')
_vg = ob_models.vertex_groups.new(name='r_arm')
for _i, _w in zip([109, 122, 123, 126, 130, 132, 133, 134, 135, 136, 137, 143, 146, 150, 151, 152, 153, 154, 155, 156, 157, 158, 159, 166, 167, 170, 171, 172, 173, 174, 175, 182, 183, 184, 185, 186, 187, 198, 199, 200, 201], [0.1706, 0.02636, 0.02524, 0.1543, 0.0001226, 0.6728, 0.8074, 0.05215, 0.06039, 0.1083, 0.08679, 0.03337, 0.06586, 0.1504, 0.1587, 0.01207, 0.009051, 0.7452, 0.6031, 0.05086, 0.03868, 0.128, 0.1531, 0.04755, 0.04523, 0.1529, 0.1451, 0.8852, 0.856, 0.05781, 0.06369, 0.8725, 0.8364, 0.9878, 0.9852, 0.9875, 0.9847, 0.009923, 0.01057, 0.01513, 0.01562]): _vg.add([_i], _w, 'REPLACE')
_vg = ob_models.vertex_groups.new(name='r_leg')
for _i, _w in zip([34, 35, 54, 55, 132, 136, 137, 138, 139, 152, 153, 154, 155, 158, 159, 174, 175, 176, 177, 178, 179, 182, 183, 188, 189, 190, 191], [0.04964, 0.05038, 0.04521, 0.04646, 0.01876, 0.6767, 0.7759, 0.1364, 0.1307, 0.3155, 0.3343, 0.0788, 0.1082, 0.04219, 0.0338, 0.8845, 0.8569, 0.1899, 0.1939, 0.6785, 0.6631, 0.06246, 0.06926, 0.9729, 0.9689, 0.9435, 0.9423]): _vg.add([_i], _w, 'REPLACE')
_m = ob_models.modifiers.new('Armature', 'ARMATURE')
_m.object = ob_armature

# ---- collection membership
col_collection_1.objects.link(ob_armature)
col_collection_1.objects.link(ob_models)

# ---- scene / render settings (as saved in the file)
scene.frame_start = 1; scene.frame_end = 13; scene.frame_set(12)
scene.render.engine = 'BLENDER_EEVEE_NEXT'
scene.render.resolution_percentage = 50
scene.render.dither_intensity = 0.0
scene.cycles.use_denoising = False
scene.cycles.samples = 10
scene.cycles.sampling_pattern = 'TABULATED_SOBOL'
scene.cycles.light_sampling_threshold = 0.0
scene.cycles.use_adaptive_sampling = False
scene.cycles.use_light_tree = False
scene.cycles.blur_glossy = 0.0
scene.cycles.pixel_filter_type = 'GAUSSIAN'
scene.cycles.sample_clamp_indirect = 0.0
scene.view_settings.view_transform = 'Standard'
bpy.context.view_layer.update()

# ---- added for rendering (the .blend has no active camera and no usable light): camera, sun
cam_auto = bpy.data.cameras.new('AutoCamera')
cam_auto.lens = 50.0
cam_auto.sensor_width = 36.0
cam_auto.clip_end = 1000.0
ob_auto_camera = bpy.data.objects.new('AutoCamera', cam_auto)
scene.collection.objects.link(ob_auto_camera)
ob_auto_camera.location = (2.44074, -2.92889, 2.99536)
ob_auto_camera.rotation_euler = (1.09748, -7.21219e-08, 0.694738)
scene.camera = ob_auto_camera
light_auto_sun = bpy.data.lights.new('AutoSun', 'SUN')
light_auto_sun.energy = 3.0
light_auto_sun.angle = 0.0523599
ob_auto_sun = bpy.data.objects.new('AutoSun', light_auto_sun)
scene.collection.objects.link(ob_auto_sun)
ob_auto_sun.rotation_euler = (0.872665, 0.174533, 0.523599)
bpy.context.view_layer.update()
